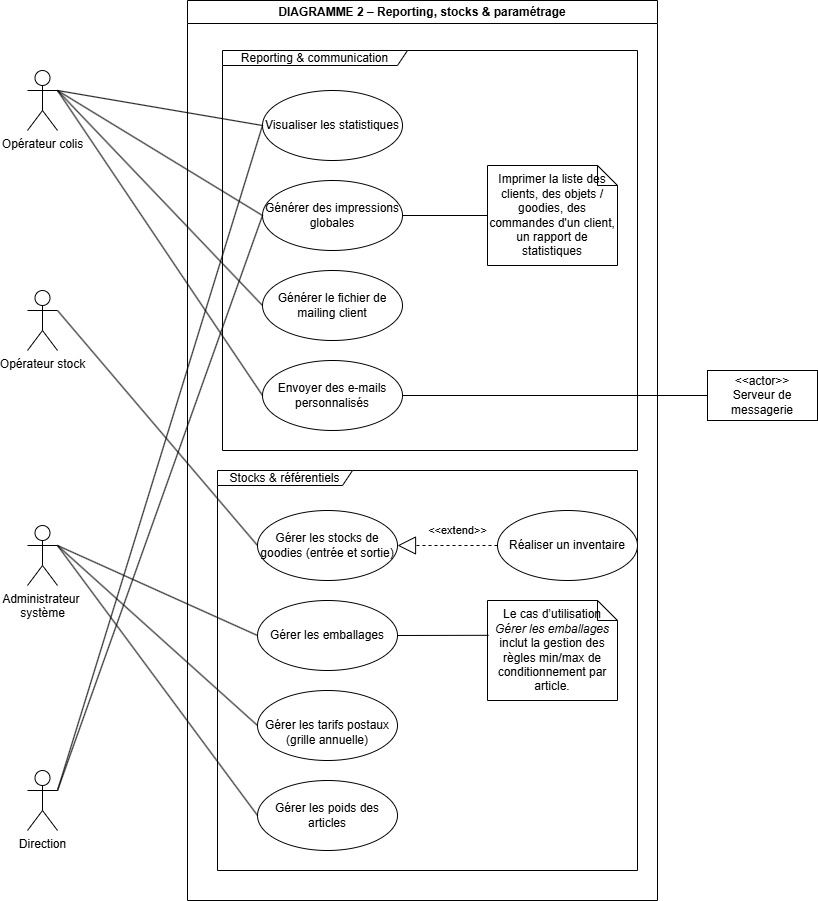

The diagram above was exported from draw.io. Its source (the exported page's mxGraphModel, read from the mxfile embedded in the PNG):
<mxGraphModel dx="986" dy="513" grid="1" gridSize="10" guides="1" tooltips="1" connect="1" arrows="1" fold="1" page="1" pageScale="1" pageWidth="827" pageHeight="1169" math="0" shadow="0">
  <root>
    <mxCell id="0" />
    <mxCell id="1" parent="0" />
    <mxCell id="DBIvg0g8y-1a5fN6RKOv-1" parent="1" style="swimlane;whiteSpace=wrap;html=1;" value="DIAGRAMME 2 – Reporting, stocks &amp;amp; paramétrage" vertex="1">
      <mxGeometry height="900" width="470" x="650" y="200" as="geometry" />
    </mxCell>
    <mxCell id="DBIvg0g8y-1a5fN6RKOv-2" parent="DBIvg0g8y-1a5fN6RKOv-1" style="shape=umlFrame;whiteSpace=wrap;html=1;pointerEvents=0;width=185;height=15;" value="Reporting &amp;amp; communication" vertex="1">
      <mxGeometry height="400" width="415" x="35" y="50" as="geometry" />
    </mxCell>
    <mxCell id="DBIvg0g8y-1a5fN6RKOv-3" parent="DBIvg0g8y-1a5fN6RKOv-1" style="ellipse;whiteSpace=wrap;html=1;" value="Envoyer des e-mails personnalisés" vertex="1">
      <mxGeometry height="70" width="140" x="75" y="360" as="geometry" />
    </mxCell>
    <mxCell id="DBIvg0g8y-1a5fN6RKOv-4" parent="DBIvg0g8y-1a5fN6RKOv-1" style="ellipse;whiteSpace=wrap;html=1;" value="Visualiser les statistiques" vertex="1">
      <mxGeometry height="70" width="140" x="75" y="90" as="geometry" />
    </mxCell>
    <mxCell id="DBIvg0g8y-1a5fN6RKOv-5" parent="DBIvg0g8y-1a5fN6RKOv-1" style="ellipse;whiteSpace=wrap;html=1;" value="Générer le fichier de mailing client" vertex="1">
      <mxGeometry height="70" width="140" x="75" y="270" as="geometry" />
    </mxCell>
    <mxCell id="DBIvg0g8y-1a5fN6RKOv-6" parent="DBIvg0g8y-1a5fN6RKOv-1" style="ellipse;whiteSpace=wrap;html=1;" value="Générer des impressions globales" vertex="1">
      <mxGeometry height="70" width="140" x="75" y="180" as="geometry" />
    </mxCell>
    <mxCell id="DBIvg0g8y-1a5fN6RKOv-7" parent="DBIvg0g8y-1a5fN6RKOv-1" style="shape=umlFrame;whiteSpace=wrap;html=1;pointerEvents=0;width=135;height=15;" value="Stocks &amp;amp; référentiels" vertex="1">
      <mxGeometry height="400" width="420" x="30" y="470" as="geometry" />
    </mxCell>
    <mxCell id="DBIvg0g8y-1a5fN6RKOv-8" parent="DBIvg0g8y-1a5fN6RKOv-1" style="ellipse;whiteSpace=wrap;html=1;" value="Gérer les stocks de goodies (entrée et sortie)" vertex="1">
      <mxGeometry height="70" width="140" x="70" y="510" as="geometry" />
    </mxCell>
    <mxCell id="DBIvg0g8y-1a5fN6RKOv-9" parent="DBIvg0g8y-1a5fN6RKOv-1" style="ellipse;whiteSpace=wrap;html=1;" value="Gérer les emballages" vertex="1">
      <mxGeometry height="70" width="140" x="70" y="600" as="geometry" />
    </mxCell>
    <mxCell id="DBIvg0g8y-1a5fN6RKOv-10" parent="DBIvg0g8y-1a5fN6RKOv-1" style="ellipse;whiteSpace=wrap;html=1;" value="Gérer les poids des articles" vertex="1">
      <mxGeometry height="70" width="140" x="70" y="780" as="geometry" />
    </mxCell>
    <mxCell id="DBIvg0g8y-1a5fN6RKOv-11" parent="DBIvg0g8y-1a5fN6RKOv-1" style="ellipse;whiteSpace=wrap;html=1;" value="&lt;br&gt;Gérer les tarifs postaux&lt;br&gt;(grille annuelle)" vertex="1">
      <mxGeometry height="70" width="140" x="70" y="690" as="geometry" />
    </mxCell>
    <mxCell id="prMO1a58bB2CecdIJStr-1" parent="DBIvg0g8y-1a5fN6RKOv-1" style="shape=note;size=20;whiteSpace=wrap;html=1;" value="Imprimer la liste des clients, des objets / goodies, des commandes d'un client, un rapport de statistiques" vertex="1">
      <mxGeometry height="100" width="130" x="300" y="165" as="geometry" />
    </mxCell>
    <mxCell id="prMO1a58bB2CecdIJStr-2" edge="1" parent="DBIvg0g8y-1a5fN6RKOv-1" source="prMO1a58bB2CecdIJStr-1" style="endArrow=none;html=1;rounded=0;entryX=1;entryY=0.5;entryDx=0;entryDy=0;" target="DBIvg0g8y-1a5fN6RKOv-6" value="">
      <mxGeometry relative="1" as="geometry">
        <mxPoint x="655" y="390" as="sourcePoint" />
        <mxPoint x="300" y="390" as="targetPoint" />
      </mxGeometry>
    </mxCell>
    <mxCell id="prMO1a58bB2CecdIJStr-5" parent="DBIvg0g8y-1a5fN6RKOv-1" style="ellipse;whiteSpace=wrap;html=1;" value="Réaliser un inventaire" vertex="1">
      <mxGeometry height="70" width="140" x="310" y="510" as="geometry" />
    </mxCell>
    <mxCell id="prMO1a58bB2CecdIJStr-6" edge="1" parent="DBIvg0g8y-1a5fN6RKOv-1" source="prMO1a58bB2CecdIJStr-5" style="endArrow=block;endSize=16;endFill=0;html=1;rounded=0;exitX=0;exitY=0.5;exitDx=0;exitDy=0;dashed=1;entryX=1;entryY=0.5;entryDx=0;entryDy=0;" target="DBIvg0g8y-1a5fN6RKOv-8" value="&amp;lt;&amp;lt;extend&amp;gt;&amp;gt;">
      <mxGeometry relative="1" width="160" x="-0.2" y="-15" as="geometry">
        <mxPoint as="offset" />
        <mxPoint x="295" y="545" as="sourcePoint" />
        <mxPoint x="150" y="540" as="targetPoint" />
      </mxGeometry>
    </mxCell>
    <mxCell id="9NGb5Y8I-beNbv0gV-An-1" parent="DBIvg0g8y-1a5fN6RKOv-1" style="shape=note;size=20;whiteSpace=wrap;html=1;" value="Le cas d’utilisation &lt;em data-start=&quot;1773&quot; data-end=&quot;1795&quot;&gt;Gérer les emballages&lt;/em&gt; inclut la gestion des règles min/max de conditionnement par article." vertex="1">
      <mxGeometry height="100" width="130" x="300" y="600" as="geometry" />
    </mxCell>
    <mxCell id="9NGb5Y8I-beNbv0gV-An-2" edge="1" parent="DBIvg0g8y-1a5fN6RKOv-1" source="9NGb5Y8I-beNbv0gV-An-1" style="endArrow=none;html=1;rounded=0;entryX=1;entryY=0.5;entryDx=0;entryDy=0;exitX=0.008;exitY=0.348;exitDx=0;exitDy=0;exitPerimeter=0;" target="DBIvg0g8y-1a5fN6RKOv-9" value="">
      <mxGeometry relative="1" as="geometry">
        <mxPoint x="335" y="660" as="sourcePoint" />
        <mxPoint x="250" y="660" as="targetPoint" />
      </mxGeometry>
    </mxCell>
    <mxCell id="DBIvg0g8y-1a5fN6RKOv-46" parent="1" style="html=1;whiteSpace=wrap;" value="&amp;lt;&amp;lt;actor&amp;gt;&amp;gt;&lt;div&gt;Serveur de messagerie&lt;/div&gt;" vertex="1">
      <mxGeometry height="50" width="110" x="1170" y="570" as="geometry" />
    </mxCell>
    <mxCell id="h_BM9i2Rqda0RROHvgE3-1" parent="1" style="shape=umlActor;verticalLabelPosition=bottom;verticalAlign=top;html=1;" value="Opérateur colis" vertex="1">
      <mxGeometry height="60" width="30" x="490" y="270" as="geometry" />
    </mxCell>
    <mxCell id="h_BM9i2Rqda0RROHvgE3-2" parent="1" style="shape=umlActor;verticalLabelPosition=bottom;verticalAlign=top;html=1;" value="Opérateur stock" vertex="1">
      <mxGeometry height="60" width="30" x="490" y="490" as="geometry" />
    </mxCell>
    <mxCell id="h_BM9i2Rqda0RROHvgE3-3" parent="1" style="shape=umlActor;verticalLabelPosition=bottom;verticalAlign=top;html=1;" value="Direction" vertex="1">
      <mxGeometry height="60" width="30" x="490" y="970" as="geometry" />
    </mxCell>
    <mxCell id="h_BM9i2Rqda0RROHvgE3-4" parent="1" style="shape=umlActor;verticalLabelPosition=bottom;verticalAlign=top;html=1;" value="Administrateur&amp;nbsp;&lt;div&gt;système&lt;/div&gt;" vertex="1">
      <mxGeometry height="60" width="30" x="490" y="725" as="geometry" />
    </mxCell>
    <mxCell id="h_BM9i2Rqda0RROHvgE3-5" edge="1" parent="1" source="h_BM9i2Rqda0RROHvgE3-1" style="endArrow=none;html=1;rounded=0;exitX=1;exitY=0.3333333333333333;exitDx=0;exitDy=0;exitPerimeter=0;entryX=0;entryY=0.5;entryDx=0;entryDy=0;" target="DBIvg0g8y-1a5fN6RKOv-4" value="">
      <mxGeometry relative="1" as="geometry">
        <mxPoint x="610" y="470" as="sourcePoint" />
        <mxPoint x="770" y="470" as="targetPoint" />
      </mxGeometry>
    </mxCell>
    <mxCell id="h_BM9i2Rqda0RROHvgE3-6" edge="1" parent="1" source="h_BM9i2Rqda0RROHvgE3-1" style="endArrow=none;html=1;rounded=0;exitX=1;exitY=0.3333333333333333;exitDx=0;exitDy=0;exitPerimeter=0;entryX=0;entryY=0.5;entryDx=0;entryDy=0;" target="DBIvg0g8y-1a5fN6RKOv-6" value="">
      <mxGeometry relative="1" as="geometry">
        <mxPoint x="740" y="360" as="sourcePoint" />
        <mxPoint x="945" y="395" as="targetPoint" />
      </mxGeometry>
    </mxCell>
    <mxCell id="h_BM9i2Rqda0RROHvgE3-7" edge="1" parent="1" source="h_BM9i2Rqda0RROHvgE3-1" style="endArrow=none;html=1;rounded=0;exitX=1;exitY=0.3333333333333333;exitDx=0;exitDy=0;exitPerimeter=0;entryX=0;entryY=0.5;entryDx=0;entryDy=0;" target="DBIvg0g8y-1a5fN6RKOv-5" value="">
      <mxGeometry relative="1" as="geometry">
        <mxPoint x="550" y="350" as="sourcePoint" />
        <mxPoint x="755" y="475" as="targetPoint" />
      </mxGeometry>
    </mxCell>
    <mxCell id="h_BM9i2Rqda0RROHvgE3-9" edge="1" parent="1" source="h_BM9i2Rqda0RROHvgE3-3" style="endArrow=none;html=1;rounded=0;exitX=1;exitY=0.3333333333333333;exitDx=0;exitDy=0;exitPerimeter=0;entryX=0;entryY=0.5;entryDx=0;entryDy=0;" target="DBIvg0g8y-1a5fN6RKOv-4" value="">
      <mxGeometry relative="1" as="geometry">
        <mxPoint x="510" y="710" as="sourcePoint" />
        <mxPoint x="715" y="1015" as="targetPoint" />
      </mxGeometry>
    </mxCell>
    <mxCell id="h_BM9i2Rqda0RROHvgE3-10" edge="1" parent="1" source="DBIvg0g8y-1a5fN6RKOv-6" style="endArrow=none;html=1;rounded=0;exitX=0;exitY=0.5;exitDx=0;exitDy=0;entryX=1;entryY=0.3333333333333333;entryDx=0;entryDy=0;entryPerimeter=0;" target="h_BM9i2Rqda0RROHvgE3-3" value="">
      <mxGeometry relative="1" as="geometry">
        <mxPoint x="380" y="630" as="sourcePoint" />
        <mxPoint x="585" y="935" as="targetPoint" />
      </mxGeometry>
    </mxCell>
    <mxCell id="h_BM9i2Rqda0RROHvgE3-11" edge="1" parent="1" source="h_BM9i2Rqda0RROHvgE3-2" style="endArrow=none;html=1;rounded=0;exitX=1;exitY=0.3333333333333333;exitDx=0;exitDy=0;exitPerimeter=0;entryX=0;entryY=0.5;entryDx=0;entryDy=0;" target="DBIvg0g8y-1a5fN6RKOv-8" value="">
      <mxGeometry relative="1" as="geometry">
        <mxPoint x="410" y="840" as="sourcePoint" />
        <mxPoint x="615" y="1145" as="targetPoint" />
      </mxGeometry>
    </mxCell>
    <mxCell id="h_BM9i2Rqda0RROHvgE3-12" edge="1" parent="1" source="h_BM9i2Rqda0RROHvgE3-4" style="endArrow=none;html=1;rounded=0;exitX=1;exitY=0.3333333333333333;exitDx=0;exitDy=0;exitPerimeter=0;entryX=0;entryY=0.5;entryDx=0;entryDy=0;" target="DBIvg0g8y-1a5fN6RKOv-9" value="">
      <mxGeometry relative="1" as="geometry">
        <mxPoint x="910" y="770" as="sourcePoint" />
        <mxPoint x="1115" y="1075" as="targetPoint" />
      </mxGeometry>
    </mxCell>
    <mxCell id="h_BM9i2Rqda0RROHvgE3-13" edge="1" parent="1" source="h_BM9i2Rqda0RROHvgE3-4" style="endArrow=none;html=1;rounded=0;exitX=1;exitY=0.3333333333333333;exitDx=0;exitDy=0;exitPerimeter=0;entryX=0;entryY=0.5;entryDx=0;entryDy=0;" target="DBIvg0g8y-1a5fN6RKOv-11" value="">
      <mxGeometry relative="1" as="geometry">
        <mxPoint x="390" y="860" as="sourcePoint" />
        <mxPoint x="590" y="950" as="targetPoint" />
      </mxGeometry>
    </mxCell>
    <mxCell id="h_BM9i2Rqda0RROHvgE3-14" edge="1" parent="1" source="h_BM9i2Rqda0RROHvgE3-4" style="endArrow=none;html=1;rounded=0;exitX=1;exitY=0.3333333333333333;exitDx=0;exitDy=0;exitPerimeter=0;entryX=0;entryY=0.5;entryDx=0;entryDy=0;" target="DBIvg0g8y-1a5fN6RKOv-10" value="">
      <mxGeometry relative="1" as="geometry">
        <mxPoint x="360" y="890" as="sourcePoint" />
        <mxPoint x="560" y="980" as="targetPoint" />
      </mxGeometry>
    </mxCell>
    <mxCell id="h_BM9i2Rqda0RROHvgE3-15" edge="1" parent="1" source="DBIvg0g8y-1a5fN6RKOv-46" style="endArrow=none;html=1;rounded=0;exitX=0;exitY=0.5;exitDx=0;exitDy=0;entryX=1;entryY=0.5;entryDx=0;entryDy=0;" target="DBIvg0g8y-1a5fN6RKOv-3" value="">
      <mxGeometry relative="1" as="geometry">
        <mxPoint x="1290" y="920" as="sourcePoint" />
        <mxPoint x="1490" y="1010" as="targetPoint" />
      </mxGeometry>
    </mxCell>
    <mxCell id="H-gzUo4vHa3BQtfrT6S0-1" edge="1" parent="1" source="h_BM9i2Rqda0RROHvgE3-1" style="endArrow=none;html=1;rounded=0;exitX=1;exitY=0.3333333333333333;exitDx=0;exitDy=0;exitPerimeter=0;entryX=0;entryY=0.5;entryDx=0;entryDy=0;" target="DBIvg0g8y-1a5fN6RKOv-3" value="">
      <mxGeometry relative="1" as="geometry">
        <mxPoint x="560" y="390" as="sourcePoint" />
        <mxPoint x="765" y="605" as="targetPoint" />
      </mxGeometry>
    </mxCell>
  </root>
</mxGraphModel>